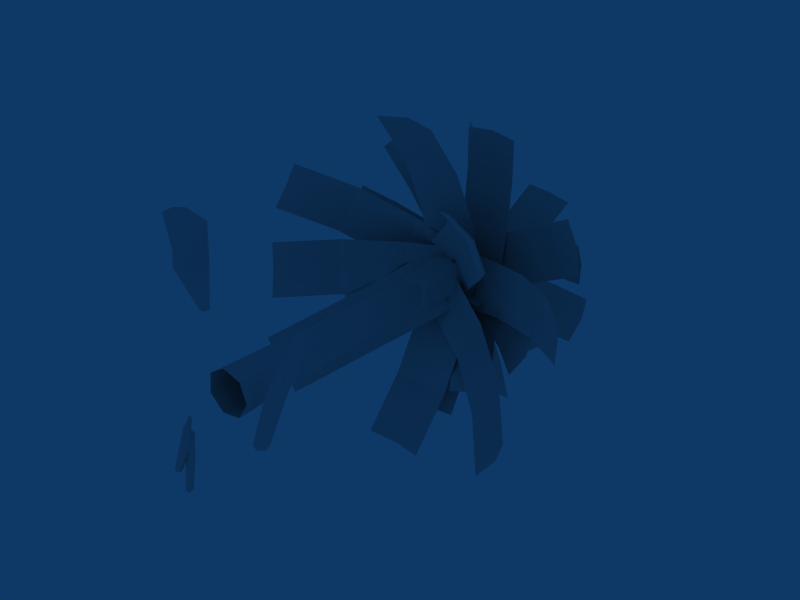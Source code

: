 # Source: ferntree1.blend  (saved by Blender 2.45.0; exported with 4.5.12 LTS)
import bpy
from mathutils import Matrix  # noqa: F401  (used for matrix-valued properties, if any)

bpy.ops.wm.read_factory_settings(use_empty=True)
scene = bpy.context.scene
scene.name = 'Scene'

# ---- collections
col_collection_1 = bpy.data.collections.new('Collection 1'); scene.collection.children.link(col_collection_1)

# ---- materials (node trees are filled in below, after node groups)
mat_material = bpy.data.materials.new('Material')
mat_material.alpha_threshold = 0.0
mat_material.roughness = 0.5

# ---- material node trees

# ---- world
world_world = bpy.data.worlds.new('World'); scene.world = world_world
world_world.color = (0.05656, 0.2208, 0.4)
world_world.use_sun_shadow = False
world_world.sun_shadow_jitter_overblur = 0.0
world_world.cycles.sampling_method = 'MANUAL'
world_world.cycles.sample_map_resolution = 256

# ---- cameras
cam_camera = bpy.data.cameras.new('Camera')
cam_camera.passepartout_alpha = 0.2
cam_camera.clip_end = 100.0
cam_camera.lens = 35.0
cam_camera.ortho_scale = 7.314
cam_camera.show_passepartout = False
cam_camera.show_safe_areas = True
cam_camera.dof.focus_distance = 0.0
cam_camera.dof.aperture_fstop = 128.0

# ---- lights
light_spot = bpy.data.lights.new('Spot', 'POINT')
light_spot.transmission_factor = 0.0
light_spot.cutoff_distance = 30.0
light_spot.energy = 100.0
light_spot.shadow_buffer_clip_start = 1.001
light_spot.shadow_soft_size = 1.0
light_spot.shadow_maximum_resolution = 0.006
light_spot.use_absolute_resolution = True
light_spot.cycles.use_multiple_importance_sampling = False

# ---- meshes
me_cube = bpy.data.meshes.new('Cube')
me_cube.from_pydata([(0.3264, 0.01181, -0.7269), (0.2278, -0.01832, -0.6894), (0.2227, 0.09447, -0.6875), (0.3212, 0.1246, -0.725), (0.8607, -0.01034, 0.3923), (0.7603, -0.005304, 0.5087), (0.7502, 0.1303, 0.6747), (0.8487, 0.1604, 0.6372), (0.204, 0.03514, -0.7155), (0.2659, -0.01423, -0.7391), (0.3217, 0.07114, -0.7603), (0.2598, 0.1205, -0.7368), (0.8217, -0.001215, 0.5205), (0.7598, 0.04816, 0.5441), (0.8106, 0.1563, 0.6868), (0.8796, 0.05092, 0.4138), (0.4787, -0.03223, -0.002958), (0.5964, 0.003767, -0.04775), (0.4726, 0.1025, -0.0006277), (0.5903, 0.1385, -0.04542), (0.2419, 0.05314, -0.7929), (0.8396, 0.06616, 0.5767), (0.5384, -0.03391, -0.0257), (0.4584, 0.02989, 0.004747), (0.5305, 0.1402, -0.02269), (0.6105, 0.0764, -0.05313), (-0.5081, 0.2467, 0.9825), (-0.7272, 0.1155, 0.8618), (-0.8446, 0.06191, 0.8763), (-0.6393, 0.0766, 0.9472), (-0.6435, 0.1075, 1.488), (-0.374, 0.02002, 0.5667), (-0.5748, 0.2859, 0.9567), (-0.8604, 0.1182, 0.9059), (-0.5174, 0.1657, 0.9843), (-0.7779, 0.02266, 0.9021), (-0.3978, 0.1698, 1.458), (-0.8387, 0.1384, 1.492), (-0.7588, 0.03331, 1.404), (-0.6, 0.04469, 1.459), (-0.3892, 0.04132, 0.5662), (-0.3386, 0.05542, 0.579), (-0.3685, 0.01199, 0.5911), (-0.4191, -0.002108, 0.5782), (-0.7168, 0.187, 1.505), (-0.9348, 0.06727, 1.437), (-0.7053, -0.006853, 1.399), (-0.3932, 0.1026, 1.442), (-0.3565, 0.06671, 0.5752), (-0.4239, 0.01856, 0.5745), (-0.4066, -0.005996, 0.5953), (-0.3392, 0.04216, 0.596), (-0.9499, 0.09608, -1.316), (-0.9922, 0.1298, -1.3), (-1.03, 0.07151, -1.285), (-0.988, 0.03781, -1.301), (-0.9025, 0.09399, -0.9633), (-1.145, 0.08379, -1.707), (-0.9606, 0.1289, -1.312), (-1.023, 0.1099, -1.288), (-0.9574, 0.05771, -1.313), (-1.02, 0.03869, -1.289), (-0.8617, 0.06866, -1.038), (-0.918, 0.1515, -0.915), (-0.9389, 0.09431, -0.9922), (-0.9137, 0.05871, -0.9928), (-1.135, 0.1194, -1.677), (-1.102, 0.0933, -1.69), (-1.132, 0.0482, -1.678), (-1.165, 0.07429, -1.666), (-0.8918, 0.1443, -0.9338), (-0.9495, 0.1464, -0.9302), (-0.9422, 0.06483, -1.009), (-0.8775, 0.03913, -1.051), (-1.103, 0.1215, -1.671), (-1.155, 0.1056, -1.651), (-1.152, 0.04604, -1.652), (-1.1, 0.06196, -1.672), (-1.013, 0.1261, -1.878), (-0.9557, 0.1192, -1.876), (-0.9765, 0.06399, -1.867), (-1.034, 0.07095, -1.869), (-1.009, 0.2554, -1.231), (-0.95, 0.206, -1.204), (-0.952, 0.1308, -1.119), (-1.002, 0.1568, -1.108), (-0.96, 0.08791, -1.888), (-0.9819, 0.125, -1.895), (-1.029, 0.09621, -1.891), (-1.007, 0.05911, -1.884), (-0.9675, 0.2239, -1.183), (-0.9594, 0.181, -1.183), (-0.9767, 0.1398, -1.096), (-1.03, 0.2356, -1.211), (-0.9577, 0.1903, -1.496), (-1.026, 0.1986, -1.499), (-0.9826, 0.1244, -1.485), (-1.051, 0.1327, -1.488), (-0.9936, 0.0867, -1.92), (-0.9822, 0.1973, -1.146), (-0.9884, 0.2041, -1.499), (-0.9601, 0.1562, -1.49), (-1.021, 0.119, -1.485), (-1.049, 0.1669, -1.494)], [], [(40, 48, 31), (48, 41, 31), (49, 40, 31), (49, 31, 43), (51, 42, 31), (51, 31, 41), (43, 31, 50), (31, 42, 50), (36, 44, 30), (44, 37, 30), (47, 36, 39), (36, 30, 39), (30, 37, 38), (37, 45, 38), (39, 30, 46), (30, 38, 46), (34, 47, 39), (34, 39, 29), (51, 34, 29), (51, 29, 42), (29, 39, 46), (29, 46, 35), (42, 29, 35), (42, 35, 50), (35, 46, 38), (35, 38, 28), (50, 35, 43), (35, 28, 43), (28, 38, 33), (38, 45, 33), (43, 28, 49), (28, 33, 49), (33, 45, 37), (33, 37, 27), (49, 33, 27), (49, 27, 40), (27, 37, 32), (37, 44, 32), (40, 27, 48), (27, 32, 48), (32, 44, 36), (32, 36, 26), (48, 32, 26), (48, 26, 41), (26, 36, 34), (36, 47, 34), (34, 51, 41), (34, 41, 26), (17, 0, 25), (0, 10, 25), (25, 15, 4), (25, 4, 17), (3, 19, 25), (3, 25, 10), (19, 7, 15), (19, 15, 25), (11, 24, 3), (24, 19, 3), (24, 14, 7), (24, 7, 19), (2, 18, 24), (2, 24, 11), (18, 6, 24), (6, 14, 24), (8, 23, 2), (23, 18, 2), (23, 13, 18), (13, 6, 18), (1, 16, 23), (1, 23, 8), (16, 5, 13), (16, 13, 23), (9, 22, 1), (22, 16, 1), (22, 12, 5), (22, 5, 16), (0, 17, 22), (0, 22, 9), (17, 4, 12), (17, 12, 22), (12, 21, 5), (21, 13, 5), (21, 14, 13), (14, 6, 13), (4, 15, 12), (15, 21, 12), (15, 7, 21), (7, 14, 21), (8, 20, 1), (20, 9, 1), (0, 9, 20), (0, 20, 10), (2, 11, 20), (2, 20, 8), (11, 3, 20), (3, 10, 20), (74, 67, 57), (66, 74, 57), (75, 57, 69), (75, 66, 57), (77, 57, 67), (77, 68, 57), (57, 68, 76), (69, 57, 76), (70, 63, 56), (62, 70, 56), (62, 56, 65), (73, 62, 65), (63, 71, 64), (56, 63, 64), (56, 64, 72), (65, 56, 72), (60, 65, 55), (60, 73, 65), (77, 55, 68), (77, 60, 55), (55, 72, 61), (55, 65, 72), (55, 61, 76), (68, 55, 76), (61, 64, 54), (61, 72, 64), (76, 54, 69), (76, 61, 54), (64, 71, 59), (54, 64, 59), (54, 59, 75), (69, 54, 75), (71, 63, 53), (59, 71, 53), (75, 53, 66), (75, 59, 53), (53, 70, 58), (53, 63, 70), (53, 58, 74), (66, 53, 74), (58, 62, 52), (58, 70, 62), (74, 52, 67), (74, 58, 52), (52, 73, 60), (52, 62, 73), (77, 67, 52), (60, 77, 52), (95, 78, 103), (78, 88, 103), (103, 93, 82), (103, 82, 95), (81, 97, 103), (81, 103, 88), (97, 85, 93), (97, 93, 103), (89, 102, 81), (102, 97, 81), (102, 92, 85), (102, 85, 97), (80, 96, 102), (80, 102, 89), (96, 84, 102), (84, 92, 102), (86, 101, 80), (101, 96, 80), (101, 91, 96), (91, 84, 96), (79, 94, 101), (79, 101, 86), (94, 83, 91), (94, 91, 101), (87, 100, 79), (100, 94, 79), (100, 90, 83), (100, 83, 94), (78, 95, 100), (78, 100, 87), (95, 82, 90), (95, 90, 100), (90, 99, 83), (99, 91, 83), (99, 92, 91), (92, 84, 91), (82, 93, 90), (93, 99, 90), (93, 85, 99), (85, 92, 99), (86, 98, 79), (98, 87, 79), (78, 87, 98), (78, 98, 88), (80, 89, 98), (80, 98, 86), (89, 81, 98), (81, 88, 98)])
_uv = me_cube.uv_layers.new(name='UVTex')
_uv.uv.foreach_set('vector', [0.8716, 0.3091, 0.8899, 0.3023, 0.8806, 0.3185, 0.8899, 0.3023, 0.9241, 0.3195, 0.8806, 0.3185, 0.8626, 0.3277, 0.8716, 0.3091, 0.8806, 0.3185, 0.8626, 0.3277, 0.8806, 0.3185, 0.879, 0.356, 0.9149, 0.3354, 0.8965, 0.3397, 0.8806, 0.3185, 0.9149, 0.3354, 0.8806, 0.3185, 0.924, 0.3199, 0.879, 0.356, 0.8806, 0.3185, 0.886, 0.357, 0.8806, 0.3185, 0.8965, 0.3397, 0.886, 0.357, 0.9291, 0.5245, 0.8777, 0.4627, 0.8714, 0.5167, 0.8777, 0.4627, 0.8705, 0.4497, 0.8714, 0.5167, 0.922, 0.5082, 0.9294, 0.5245, 0.8912, 0.503, 0.9294, 0.5245, 0.8714, 0.5167, 0.8912, 0.503, 0.8714, 0.5167, 0.8705, 0.4497, 0.8765, 0.4785, 0.8705, 0.4497, 0.8675, 0.4436, 0.8765, 0.4785, 0.8912, 0.503, 0.8714, 0.5167, 0.8834, 0.4794, 0.8714, 0.5167, 0.8765, 0.4785, 0.8834, 0.4794, 0.9289, 0.4313, 0.922, 0.5082, 0.8912, 0.503, 0.9289, 0.4313, 0.8912, 0.503, 0.9052, 0.4249, 0.9149, 0.3354, 0.9289, 0.4313, 0.9052, 0.4249, 0.9149, 0.3354, 0.9052, 0.4249, 0.8965, 0.3397, 0.9052, 0.4249, 0.8912, 0.503, 0.8834, 0.4794, 0.9052, 0.4249, 0.8834, 0.4794, 0.8854, 0.4201, 0.8965, 0.3397, 0.9052, 0.4249, 0.8854, 0.4201, 0.8965, 0.3397, 0.8854, 0.4201, 0.886, 0.357, 0.8854, 0.4201, 0.8834, 0.4794, 0.8765, 0.4785, 0.8854, 0.4201, 0.8765, 0.4785, 0.8768, 0.419, 0.886, 0.357, 0.8854, 0.4201, 0.879, 0.356, 0.8854, 0.4201, 0.8768, 0.419, 0.879, 0.356, 0.8768, 0.419, 0.8765, 0.4785, 0.8663, 0.3916, 0.8765, 0.4785, 0.8675, 0.4436, 0.8663, 0.3916, 0.879, 0.356, 0.8768, 0.419, 0.8626, 0.3277, 0.8768, 0.419, 0.8663, 0.3916, 0.8626, 0.3277, 0.8663, 0.3916, 0.8675, 0.4436, 0.8705, 0.4497, 0.8663, 0.3916, 0.8705, 0.4497, 0.8893, 0.3942, 0.8626, 0.3277, 0.8663, 0.3916, 0.8893, 0.3942, 0.8626, 0.3277, 0.8893, 0.3942, 0.8716, 0.3091, 0.8893, 0.3942, 0.8705, 0.4497, 0.9125, 0.397, 0.8705, 0.4497, 0.8777, 0.4627, 0.9125, 0.397, 0.8716, 0.3091, 0.8893, 0.3942, 0.8899, 0.3023, 0.8893, 0.3942, 0.9125, 0.397, 0.8899, 0.3023, 0.9125, 0.397, 0.8777, 0.4627, 0.9291, 0.5245, 0.9125, 0.397, 0.9291, 0.5245, 0.9443, 0.4323, 0.8899, 0.3023, 0.9125, 0.397, 0.9443, 0.4323, 0.8899, 0.3023, 0.9443, 0.4323, 0.9241, 0.3195, 0.9443, 0.433, 0.9294, 0.5245, 0.9289, 0.4313, 0.9294, 0.5245, 0.922, 0.5082, 0.9289, 0.4313, 0.9289, 0.4313, 0.9149, 0.3354, 0.924, 0.3199, 0.9289, 0.4313, 0.924, 0.3199, 0.9443, 0.433, 0.905, 0.4308, 0.8895, 0.3248, 0.922, 0.4326, 0.8895, 0.3248, 0.8995, 0.3077, 0.922, 0.4326, 0.922, 0.4326, 0.9056, 0.5337, 0.8974, 0.5157, 0.922, 0.4326, 0.8974, 0.5157, 0.905, 0.4308, 0.8619, 0.2883, 0.8869, 0.3929, 0.922, 0.4319, 0.8619, 0.2883, 0.922, 0.4319, 0.8998, 0.3072, 0.8869, 0.3929, 0.8484, 0.4655, 0.9052, 0.5337, 0.8869, 0.3929, 0.9052, 0.5337, 0.922, 0.4319, 0.8417, 0.2958, 0.8613, 0.3897, 0.8619, 0.2883, 0.8613, 0.3897, 0.8869, 0.3929, 0.8619, 0.2883, 0.8613, 0.3897, 0.8405, 0.4511, 0.8484, 0.4655, 0.8613, 0.3897, 0.8484, 0.4655, 0.8869, 0.3929, 0.8318, 0.3163, 0.8359, 0.3869, 0.8613, 0.3897, 0.8318, 0.3163, 0.8613, 0.3897, 0.8417, 0.2958, 0.8359, 0.3869, 0.8371, 0.4444, 0.8613, 0.3897, 0.8371, 0.4444, 0.8405, 0.4511, 0.8613, 0.3897, 0.8498, 0.3475, 0.8475, 0.4172, 0.8318, 0.3163, 0.8475, 0.4172, 0.8359, 0.3869, 0.8318, 0.3163, 0.8475, 0.4172, 0.8471, 0.4829, 0.8359, 0.3869, 0.8471, 0.4829, 0.8371, 0.4444, 0.8359, 0.3869, 0.8576, 0.3486, 0.8569, 0.4184, 0.8475, 0.4172, 0.8576, 0.3486, 0.8475, 0.4172, 0.8498, 0.3475, 0.8569, 0.4184, 0.8547, 0.4839, 0.8471, 0.4829, 0.8569, 0.4184, 0.8471, 0.4829, 0.8475, 0.4172, 0.8692, 0.3295, 0.8788, 0.4236, 0.8576, 0.3486, 0.8788, 0.4236, 0.8569, 0.4184, 0.8576, 0.3486, 0.8788, 0.4236, 0.8634, 0.51, 0.8547, 0.4839, 0.8788, 0.4236, 0.8547, 0.4839, 0.8569, 0.4184, 0.8895, 0.3248, 0.905, 0.4308, 0.8788, 0.4236, 0.8895, 0.3248, 0.8788, 0.4236, 0.8692, 0.3295, 0.905, 0.4308, 0.8974, 0.5157, 0.8634, 0.51, 0.905, 0.4308, 0.8634, 0.51, 0.8788, 0.4236, 0.8634, 0.51, 0.8415, 0.5251, 0.8547, 0.4839, 0.8415, 0.5251, 0.8471, 0.4829, 0.8547, 0.4839, 0.8415, 0.5251, 0.8405, 0.4511, 0.8471, 0.4829, 0.8405, 0.4511, 0.8371, 0.4444, 0.8471, 0.4829, 0.8974, 0.5157, 0.9056, 0.5337, 0.8634, 0.51, 0.9056, 0.5337, 0.8415, 0.5251, 0.8634, 0.51, 0.9052, 0.5337, 0.8484, 0.4655, 0.8415, 0.5251, 0.8484, 0.4655, 0.8405, 0.4511, 0.8415, 0.5251, 0.8498, 0.3475, 0.8517, 0.3062, 0.8576, 0.3486, 0.8517, 0.3062, 0.8692, 0.3295, 0.8576, 0.3486, 0.8895, 0.3248, 0.8692, 0.3295, 0.8517, 0.3062, 0.8895, 0.3248, 0.8517, 0.3062, 0.8995, 0.3077, 0.8318, 0.3163, 0.8417, 0.2958, 0.8517, 0.3062, 0.8318, 0.3163, 0.8517, 0.3062, 0.8498, 0.3475, 0.8417, 0.2958, 0.8619, 0.2883, 0.8517, 0.3062, 0.8619, 0.2883, 0.8998, 0.3072, 0.8517, 0.3062, 0.8619, 0.2883, 0.8998, 0.3072, 0.8517, 0.3062, 0.8417, 0.2958, 0.8619, 0.2883, 0.8517, 0.3062, 0.8318, 0.3163, 0.8517, 0.3062, 0.8498, 0.3475, 0.8318, 0.3163, 0.8417, 0.2958, 0.8517, 0.3062, 0.8895, 0.3248, 0.8517, 0.3062, 0.8995, 0.3077, 0.8895, 0.3248, 0.8692, 0.3295, 0.8517, 0.3062, 0.8517, 0.3062, 0.8692, 0.3295, 0.8576, 0.3486, 0.8498, 0.3475, 0.8517, 0.3062, 0.8576, 0.3486, 0.8484, 0.4655, 0.8405, 0.4511, 0.8415, 0.5251, 0.9052, 0.5337, 0.8484, 0.4655, 0.8415, 0.5251, 0.9056, 0.5337, 0.8415, 0.5251, 0.8634, 0.51, 0.8974, 0.5157, 0.9056, 0.5337, 0.8634, 0.51, 0.8405, 0.4511, 0.8371, 0.4444, 0.8471, 0.4829, 0.8415, 0.5251, 0.8405, 0.4511, 0.8471, 0.4829, 0.8415, 0.5251, 0.8471, 0.4829, 0.8547, 0.4839, 0.8634, 0.51, 0.8415, 0.5251, 0.8547, 0.4839, 0.905, 0.4308, 0.8634, 0.51, 0.8788, 0.4236, 0.905, 0.4308, 0.8974, 0.5157, 0.8634, 0.51, 0.8895, 0.3248, 0.8788, 0.4236, 0.8692, 0.3295, 0.8895, 0.3248, 0.905, 0.4308, 0.8788, 0.4236, 0.8788, 0.4236, 0.8547, 0.4839, 0.8569, 0.4184, 0.8788, 0.4236, 0.8634, 0.51, 0.8547, 0.4839, 0.8788, 0.4236, 0.8569, 0.4184, 0.8576, 0.3486, 0.8692, 0.3295, 0.8788, 0.4236, 0.8576, 0.3486, 0.8569, 0.4184, 0.8471, 0.4829, 0.8475, 0.4172, 0.8569, 0.4184, 0.8547, 0.4839, 0.8471, 0.4829, 0.8576, 0.3486, 0.8475, 0.4172, 0.8498, 0.3475, 0.8576, 0.3486, 0.8569, 0.4184, 0.8475, 0.4172, 0.8471, 0.4829, 0.8371, 0.4444, 0.8359, 0.3869, 0.8475, 0.4172, 0.8471, 0.4829, 0.8359, 0.3869, 0.8475, 0.4172, 0.8359, 0.3869, 0.8318, 0.3163, 0.8498, 0.3475, 0.8475, 0.4172, 0.8318, 0.3163, 0.8371, 0.4444, 0.8405, 0.4511, 0.8613, 0.3897, 0.8359, 0.3869, 0.8371, 0.4444, 0.8613, 0.3897, 0.8318, 0.3163, 0.8613, 0.3897, 0.8417, 0.2958, 0.8318, 0.3163, 0.8359, 0.3869, 0.8613, 0.3897, 0.8613, 0.3897, 0.8484, 0.4655, 0.8869, 0.3929, 0.8613, 0.3897, 0.8405, 0.4511, 0.8484, 0.4655, 0.8613, 0.3897, 0.8869, 0.3929, 0.8619, 0.2883, 0.8417, 0.2958, 0.8613, 0.3897, 0.8619, 0.2883, 0.8869, 0.3929, 0.9052, 0.5337, 0.922, 0.4319, 0.8869, 0.3929, 0.8484, 0.4655, 0.9052, 0.5337, 0.8619, 0.2883, 0.922, 0.4319, 0.8998, 0.3072, 0.8619, 0.2883, 0.8869, 0.3929, 0.922, 0.4319, 0.922, 0.4326, 0.8974, 0.5157, 0.905, 0.4308, 0.922, 0.4326, 0.9056, 0.5337, 0.8974, 0.5157, 0.8895, 0.3248, 0.8995, 0.3077, 0.922, 0.4326, 0.905, 0.4308, 0.8895, 0.3248, 0.922, 0.4326, 0.905, 0.4308, 0.8895, 0.3248, 0.922, 0.4326, 0.8895, 0.3248, 0.8995, 0.3077, 0.922, 0.4326, 0.922, 0.4326, 0.9056, 0.5337, 0.8974, 0.5157, 0.922, 0.4326, 0.8974, 0.5157, 0.905, 0.4308, 0.8619, 0.2883, 0.8869, 0.3929, 0.922, 0.4319, 0.8619, 0.2883, 0.922, 0.4319, 0.8998, 0.3072, 0.8869, 0.3929, 0.8484, 0.4655, 0.9052, 0.5337, 0.8869, 0.3929, 0.9052, 0.5337, 0.922, 0.4319, 0.8417, 0.2958, 0.8613, 0.3897, 0.8619, 0.2883, 0.8613, 0.3897, 0.8869, 0.3929, 0.8619, 0.2883, 0.8613, 0.3897, 0.8405, 0.4511, 0.8484, 0.4655, 0.8613, 0.3897, 0.8484, 0.4655, 0.8869, 0.3929, 0.8318, 0.3163, 0.8359, 0.3869, 0.8613, 0.3897, 0.8318, 0.3163, 0.8613, 0.3897, 0.8417, 0.2958, 0.8359, 0.3869, 0.8371, 0.4444, 0.8613, 0.3897, 0.8371, 0.4444, 0.8405, 0.4511, 0.8613, 0.3897, 0.8498, 0.3475, 0.8475, 0.4172, 0.8318, 0.3163, 0.8475, 0.4172, 0.8359, 0.3869, 0.8318, 0.3163, 0.8475, 0.4172, 0.8471, 0.4829, 0.8359, 0.3869, 0.8471, 0.4829, 0.8371, 0.4444, 0.8359, 0.3869, 0.8576, 0.3486, 0.8569, 0.4184, 0.8475, 0.4172, 0.8576, 0.3486, 0.8475, 0.4172, 0.8498, 0.3475, 0.8569, 0.4184, 0.8547, 0.4839, 0.8471, 0.4829, 0.8569, 0.4184, 0.8471, 0.4829, 0.8475, 0.4172, 0.8692, 0.3295, 0.8788, 0.4236, 0.8576, 0.3486, 0.8788, 0.4236, 0.8569, 0.4184, 0.8576, 0.3486, 0.8788, 0.4236, 0.8634, 0.51, 0.8547, 0.4839, 0.8788, 0.4236, 0.8547, 0.4839, 0.8569, 0.4184, 0.8895, 0.3248, 0.905, 0.4308, 0.8788, 0.4236, 0.8895, 0.3248, 0.8788, 0.4236, 0.8692, 0.3295, 0.905, 0.4308, 0.8974, 0.5157, 0.8634, 0.51, 0.905, 0.4308, 0.8634, 0.51, 0.8788, 0.4236, 0.8634, 0.51, 0.8415, 0.5251, 0.8547, 0.4839, 0.8415, 0.5251, 0.8471, 0.4829, 0.8547, 0.4839, 0.8415, 0.5251, 0.8405, 0.4511, 0.8471, 0.4829, 0.8405, 0.4511, 0.8371, 0.4444, 0.8471, 0.4829, 0.8974, 0.5157, 0.9056, 0.5337, 0.8634, 0.51, 0.9056, 0.5337, 0.8415, 0.5251, 0.8634, 0.51, 0.9052, 0.5337, 0.8484, 0.4655, 0.8415, 0.5251, 0.8484, 0.4655, 0.8405, 0.4511, 0.8415, 0.5251, 0.8498, 0.3475, 0.8517, 0.3062, 0.8576, 0.3486, 0.8517, 0.3062, 0.8692, 0.3295, 0.8576, 0.3486, 0.8895, 0.3248, 0.8692, 0.3295, 0.8517, 0.3062, 0.8895, 0.3248, 0.8517, 0.3062, 0.8995, 0.3077, 0.8318, 0.3163, 0.8417, 0.2958, 0.8517, 0.3062, 0.8318, 0.3163, 0.8517, 0.3062, 0.8498, 0.3475, 0.8417, 0.2958, 0.8619, 0.2883, 0.8517, 0.3062, 0.8619, 0.2883, 0.8998, 0.3072, 0.8517, 0.3062])
me_cube.materials.append(mat_material)
me_cube.use_remesh_preserve_volume = False
me_cube.use_remesh_preserve_attributes = False
me_cube.use_mirror_vertex_groups = False
me_cube.update()
me_cylinder = bpy.data.meshes.new('Cylinder')
me_cylinder.from_pydata([(0.2888, 3.179, -0.03565), (0.3318, 3.179, -0.1586), (0.2625, 3.179, -0.269), (0.133, 3.179, -0.2835), (0.04089, 3.179, -0.1914), (0.05548, 3.179, -0.06194), (0.1658, 3.179, 0.007381), (0.3716, -0.1021, 0.04721), (0.4483, -0.1021, -0.1718), (0.3248, -0.1021, -0.3682), (0.09432, -0.1021, -0.3942), (-0.06972, -0.1021, -0.2301), (-0.04374, -0.1021, 0.0004057), (0.1527, -0.1021, 0.1238), (0.3431, 3.837, -0.292), (0.3431, 2.795, -0.292), (0.04278, 2.795, -0.292), (0.04278, 3.837, -0.292), (0.3431, 3.837, 0.008325), (0.3431, 2.795, 0.008325), (0.04278, 2.795, 0.008325), (0.04278, 3.837, 0.008325), (0.1929, 2.694, -0.3212), (0.3723, 3.316, -0.3212), (0.1929, 3.938, -0.3212), (0.01355, 3.316, -0.3212), (0.3723, 3.316, 0.03755), (0.1929, 2.694, 0.03755), (0.01355, 3.316, 0.03755), (0.1929, 3.938, 0.03755), (0.3723, 2.694, -0.1418), (0.3723, 3.938, -0.1418), (0.01355, 2.694, -0.1418), (0.01355, 3.938, -0.1418), (0.1929, 3.316, -0.3736), (0.1929, 3.316, 0.08993), (0.4247, 3.316, -0.1418), (0.1929, 2.512, -0.1418), (-0.03883, 3.316, -0.1418), (0.1929, 4.12, -0.1418), (-0.1182, 2.944, 1.307), (-0.1295, 3.402, -0.03851), (0.5917, 3.42, -0.03851), (0.6031, 2.951, 1.297), (0.2311, 3.493, -0.03851), (-0.1295, 3.264, 0.6049), (0.2443, 3.021, 1.337), (0.5917, 3.282, 0.6049), (0.2311, 3.355, 0.6049), (-0.1089, 2.465, 1.938), (0.2536, 2.543, 1.968), (0.6124, 2.472, 1.928), (-1.384, 2.472, 1.105), (-1.585, 2.543, 0.8053), (-1.726, 2.465, 0.47), (-0.3857, 3.355, 0.1573), (-0.2195, 3.282, 0.4773), (-1.029, 3.021, 0.5064), (-0.5518, 3.264, -0.1627), (0.1853, 3.493, -0.1392), (-0.8288, 2.951, 0.8066), (0.3515, 3.42, 0.1808), (0.01914, 3.402, -0.4592), (-1.17, 2.944, 0.171), (-0.9093, 2.648, -0.4929), (0.276, 3.432, -0.5478), (0.2887, 3.463, 0.1728), (-0.8841, 2.672, 0.2277), (0.2616, 3.527, -0.1885), (-0.3113, 3.136, -0.528), (-0.949, 2.723, -0.1307), (-0.2986, 3.167, 0.1926), (-0.3257, 3.231, -0.1687), (-1.398, 2.026, -0.4599), (-1.438, 2.101, -0.09775), (-1.373, 2.05, 0.2607), (-1.293, 1.807, -0.8707), (-1.107, 1.848, -1.185), (-0.832, 1.776, -1.425), (-0.3157, 3.087, -0.5897), (-0.5306, 3.03, -0.2968), (-0.7675, 2.518, -0.9344), (-0.05952, 2.992, -0.8418), (0.1129, 3.443, -0.2393), (-0.9534, 2.476, -0.6197), (-0.1021, 3.386, 0.05354), (0.369, 3.348, -0.4915), (-0.4921, 2.445, -1.173), (0.4881, 2.944, -1.506), (0.566, 3.402, -0.1623), (-0.1543, 3.42, -0.1266), (-0.2318, 2.951, -1.46), (0.2059, 3.493, -0.1444), (0.5342, 3.264, -0.8048), (0.1247, 3.021, -1.518), (-0.1861, 3.282, -0.7692), (0.1741, 3.355, -0.787), (0.4477, 2.465, -2.135), (0.08421, 2.543, -2.147), (-0.2722, 2.472, -2.09), (1.561, 2.129, -1.727), (1.787, 2.169, -1.44), (1.936, 2.071, -1.113), (0.7534, 3.137, -0.7234), (0.5597, 3.089, -1.033), (1.323, 2.719, -1.11), (0.9245, 3.022, -0.4137), (0.2261, 3.351, -0.3934), (1.096, 2.678, -1.397), (0.03236, 3.303, -0.7025), (0.3971, 3.236, -0.08374), (1.471, 2.621, -0.7832), (1.506, 2.944, 0.3933), (0.1803, 3.402, 0.1588), (0.3118, 3.42, -0.5502), (1.627, 2.951, -0.3177), (0.246, 3.493, -0.1957), (0.8128, 3.264, 0.2762), (1.601, 3.021, 0.04231), (0.9444, 3.282, -0.4329), (0.8786, 3.355, -0.07833), (2.127, 2.465, 0.4992), (2.223, 2.543, 0.1483), (2.249, 2.472, -0.2117), (1.68, 1.876, 0.8552), (1.476, 1.941, 1.155), (1.191, 1.88, 1.386), (0.6714, 3.081, 0.4), (0.9039, 3.004, 0.1254), (1.125, 2.567, 0.8217), (0.4059, 3.0, 0.6473), (0.2493, 3.382, -0.004828), (1.329, 2.503, 0.5223), (0.4818, 3.306, -0.2794), (-0.01626, 3.301, 0.2424), (0.8402, 2.507, 1.053), (-0.9452, 3.432, -0.1253), (0.03521, 3.59, -0.4862), (0.2284, 3.709, 0.09696), (-0.7419, 3.547, 0.4551), (0.1155, 3.677, -0.1934), (-0.4511, 3.541, -0.3168), (-0.8855, 3.515, 0.1767), (-0.2579, 3.66, 0.2663), (-0.3708, 3.629, -0.02405), (-1.351, 3.269, 0.04316), (-1.292, 3.352, 0.3452), (-1.148, 3.384, 0.6236), (-0.561, 3.741, 1.441), (-0.8239, 3.738, 1.27), (-1.053, 3.675, 1.061), (-0.08782, 3.782, 0.3063), (0.1546, 3.791, 0.5052), (-0.4812, 3.792, 0.8172), (-0.3323, 3.72, 0.1189), (0.2638, 3.724, -0.1255), (-0.2184, 3.795, 0.989), (0.5063, 3.733, 0.07335), (0.01934, 3.662, -0.313), (-0.7107, 3.729, 0.6083), (0.197, 3.687, 1.086), (0.1131, 3.66, -0.04111), (0.736, 3.655, -0.06402), (0.8201, 3.677, 1.054), (0.4211, 3.686, -0.04966), (0.1451, 3.701, 0.5007), (0.5084, 3.712, 1.102), (0.7681, 3.696, 0.4778), (0.4531, 3.727, 0.4922), (0.2508, 3.608, 1.605), (0.5623, 3.633, 1.621), (0.874, 3.597, 1.573), (1.909, 3.412, 0.3344), (1.807, 3.5, 0.6179), (1.648, 3.537, 0.8887), (0.7428, 3.701, 0.07222), (0.8765, 3.614, -0.1977), (1.316, 3.627, 0.3573), (0.607, 3.735, 0.3536), (0.2412, 3.714, -0.1763), (1.418, 3.538, 0.07385), (0.375, 3.627, -0.4463), (0.1055, 3.748, 0.105), (1.157, 3.664, 0.6281), (1.301, 3.311, -0.2017), (0.437, 3.715, 0.09687), (0.2157, 3.614, -0.4787), (1.068, 3.208, -0.773), (0.3513, 3.687, -0.2032), (0.8763, 3.545, -0.05372), (1.233, 3.273, -0.5092), (0.6549, 3.444, -0.6293), (0.7906, 3.517, -0.3538), (1.624, 3.048, -0.3051), (1.556, 3.01, -0.6126), (1.392, 2.945, -0.8764), (0.5644, 2.944, -1.415), (0.8651, 2.971, -1.32), (1.124, 2.975, -1.137), (0.4753, 3.537, -0.5433), (0.1878, 3.5, -0.6664), (0.6968, 3.261, -0.9868), (0.7423, 3.53, -0.3791), (0.2523, 3.737, -0.1193), (0.396, 3.234, -1.081), (-0.03522, 3.7, -0.2424), (0.5193, 3.73, 0.04486), (0.9557, 3.265, -0.8041), (0.5602, 3.277, -1.29), (0.5571, 3.67, -0.1802), (-0.06771, 3.697, -0.1959), (-0.06494, 3.301, -1.296), (0.2457, 3.71, -0.1938), (0.5643, 3.508, -0.7162), (0.2475, 3.307, -1.328), (-0.06053, 3.535, -0.7319), (0.2529, 3.548, -0.7298), (0.555, 3.006, -1.792), (0.2423, 3.036, -1.829), (-0.07013, 3.031, -1.798), (-1.52, 3.33, -0.65), (-1.401, 3.288, -0.9379), (-1.23, 3.202, -1.19), (-0.3424, 3.629, -0.4542), (-0.4917, 3.668, -0.1811), (-0.9105, 3.48, -0.7203), (-0.1951, 3.537, -0.7159), (0.15, 3.712, -0.2009), (-1.029, 3.522, -0.4325), (0.0007135, 3.751, 0.07225), (0.2973, 3.62, -0.4626), (-0.7395, 3.393, -0.9722), (-0.6819, 3.825, -0.9722), (0.2225, 3.27, -0.4626), (0.09988, 3.57, 0.07225), (-0.8012, 4.118, -0.4325), (0.1804, 3.438, -0.2009), (-0.1898, 3.551, -0.7159), (-0.7449, 4.006, -0.7203), (-0.3124, 3.852, -0.1811), (-0.2319, 3.72, -0.4542), (-1.168, 4.027, -1.19), (-1.231, 4.208, -0.9379), (-1.288, 4.32, -0.65), (0.08755, 3.986, -1.999), (0.3998, 4.018, -1.988), (0.7111, 3.977, -1.948), (0.301, 3.685, -0.8256), (-0.009485, 3.669, -0.8674), (0.352, 3.894, -1.434), (0.6132, 3.653, -0.8102), (0.2478, 3.456, -0.3173), (0.03983, 3.862, -1.445), (-0.06272, 3.441, -0.3591), (0.56, 3.424, -0.3019), (0.6633, 3.853, -1.393), (0.8808, 4.141, -0.7593), (0.5317, 3.525, 0.03179), (0.04987, 3.359, -0.3303), (0.3984, 3.965, -1.116), (0.279, 3.472, -0.1459), (0.6906, 3.85, -0.3404), (0.6353, 4.1, -0.9554), (0.2088, 3.684, -0.7024), (0.4379, 3.797, -0.5181), (1.08, 4.334, -1.143), (0.834, 4.293, -1.339), (0.5971, 4.158, -1.5), (1.462, 4.082, -0.916), (1.561, 4.157, -0.6239), (1.628, 4.13, -0.315), (0.7435, 3.762, -0.3305), (0.6673, 3.708, -0.632), (1.177, 4.019, -0.489), (0.8276, 3.745, -0.02909), (0.3672, 3.468, -0.201), (1.079, 3.944, -0.7811), (0.2911, 3.414, -0.5025), (0.4513, 3.452, 0.1004), (1.244, 3.991, -0.18), (0.6714, 4.626, 0.07287), (0.225, 3.884, 0.05496), (0.1262, 3.935, -0.4954), (0.6641, 4.732, -0.4786), (0.1521, 3.915, -0.2158), (0.3764, 4.363, 0.07207), (0.6882, 4.707, -0.1989), (0.2776, 4.414, -0.4783), (0.3034, 4.394, -0.1987), (1.183, 4.613, 0.06386), (1.2, 4.695, -0.2079), (1.176, 4.719, -0.4876), (1.042, 4.544, 0.6043), (0.7402, 4.639, 0.6242), (0.429, 4.647, 0.656), (0.4844, 3.803, -0.1045), (0.7943, 3.738, -0.1088), (0.6195, 4.277, 0.2604), (0.1799, 3.83, -0.05804), (0.3807, 3.349, -0.386), (0.9216, 4.181, 0.2405), (0.6905, 3.283, -0.3903), (0.07616, 3.376, -0.3396), (0.3083, 4.284, 0.2923), (-0.2651, 4.358, 0.6083), (0.02088, 3.683, -0.313), (0.3133, 3.287, 0.07335), (0.02531, 3.955, 0.989), (0.1911, 3.497, -0.1255), (-0.09418, 4.02, 0.1189), (-0.1014, 4.185, 0.8172), (0.1982, 3.624, 0.5052), (0.07607, 3.834, 0.3063), (-0.4749, 4.634, 1.061), (-0.3112, 4.462, 1.27), (-0.1845, 4.231, 1.441), (-0.441, 4.384, 0.1188), (-0.4948, 4.404, -0.08043), (-0.5496, 4.358, -0.2777), (-0.02451, 3.924, -0.1729), (0.0185, 3.923, 0.02867), (-0.2636, 4.205, -0.1269), (-0.08882, 3.89, -0.3676), (0.1671, 3.644, -0.2005), (-0.2099, 4.184, 0.07228), (0.2101, 3.643, 0.001119), (0.1028, 3.61, -0.3952), (-0.3185, 4.159, -0.3242), (1.179, 4.712, -0.4876), (1.203, 4.688, -0.2079), (1.186, 4.607, 0.06386), (0.3111, 4.394, -0.1987), (0.2853, 4.414, -0.4783), (0.6918, 4.7, -0.1989), (0.3841, 4.363, 0.07207), (0.1598, 3.915, -0.2158), (0.6677, 4.725, -0.4786), (0.134, 3.935, -0.4954), (0.2328, 3.884, 0.05496), (0.675, 4.619, 0.07287), (0.002115, 4.509, -0.4462), (0.1732, 3.67, -0.4923), (-0.007959, 3.584, 0.03219), (-0.2413, 4.508, 0.05987), (0.1057, 3.623, -0.2224), (0.1777, 4.165, -0.4104), (-0.1274, 4.543, -0.1956), (-0.003449, 4.08, 0.1141), (0.1102, 4.119, -0.1405), (-0.4288, 4.691, -0.6535), (-0.5584, 4.724, -0.403), (-0.6723, 4.69, -0.1474), (-0.6676, 4.695, -0.1437), (-0.5537, 4.729, -0.3992), (-0.4241, 4.695, -0.6497), (0.1166, 4.116, -0.1373), (0.00297, 4.077, 0.1173), (-0.1228, 4.547, -0.1919), (0.1842, 4.162, -0.4072), (0.1121, 3.62, -0.2192), (-0.2367, 4.513, 0.06363), (-0.00154, 3.581, 0.03539), (0.1796, 3.667, -0.4891), (0.006806, 4.514, -0.4424), (-0.3024, 4.514, 0.000218), (-0.3679, 3.667, -0.1664), (0.1734, 3.581, -0.04445), (0.2275, 4.513, 0.1861), (-0.09221, 3.62, -0.1292), (-0.287, 4.162, -0.1799), (-0.03903, 4.547, 0.1012), (0.2543, 4.077, -0.05801), (-0.01131, 4.116, -0.1428), (-0.4607, 4.695, 0.4515), (-0.1973, 4.729, 0.5525), (0.06926, 4.695, 0.6373), (0.06605, 4.69, 0.6424), (-0.2005, 4.724, 0.5575), (-0.4639, 4.691, 0.4566), (-0.01378, 4.119, -0.136), (0.2518, 4.08, -0.05128), (-0.04224, 4.543, 0.1063), (-0.2895, 4.165, -0.1732), (-0.09467, 3.623, -0.1225), (0.2243, 4.508, 0.1912), (0.171, 3.584, -0.03772), (-0.3704, 3.67, -0.1596), (-0.3056, 4.509, 0.005296), (0.2914, 4.509, -0.299), (0.4208, 3.67, -0.178), (-0.1204, 3.584, -0.0554), (-0.267, 4.508, -0.2391), (0.1558, 3.623, -0.09303), (0.3536, 4.165, -0.1309), (0.01018, 4.543, -0.277), (-0.1876, 4.08, -0.00839), (0.08862, 4.119, -0.04602), (0.2403, 4.691, -0.7745), (-0.04084, 4.724, -0.7525), (-0.318, 4.69, -0.7146), (-0.3187, 4.695, -0.7086), (-0.04156, 4.729, -0.7466), (0.2396, 4.695, -0.7686), (0.08928, 4.116, -0.03888), (-0.187, 4.077, -0.00125), (0.009461, 4.547, -0.2711), (0.3542, 4.162, -0.1238), (0.1565, 3.62, -0.08589), (-0.2677, 4.513, -0.2332), (-0.1198, 3.581, -0.04826), (0.4214, 3.667, -0.1708), (0.2907, 4.514, -0.2931), (0.2731, 4.513, 0.1732), (0.3567, 3.653, 0.1276), (0.1119, 3.637, -0.3774), (0.0664, 4.597, -0.3423), (0.2142, 3.635, -0.1151), (0.1984, 4.126, 0.1895), (0.1702, 4.59, -0.0803), (-0.04638, 4.11, -0.3155), (0.05591, 4.108, -0.05315), (0.6729, 4.812, 0.06126), (0.5699, 4.889, -0.1922), (0.4662, 4.896, -0.4542), (0.4729, 4.892, -0.456), (0.5767, 4.886, -0.194), (0.6797, 4.809, 0.05947), (0.06189, 4.112, -0.05469), (-0.0404, 4.114, -0.317), (0.1769, 4.586, -0.08209), (0.2044, 4.131, 0.188), (0.2201, 3.639, -0.1166), (0.07317, 4.593, -0.3441), (0.1179, 3.641, -0.3789), (0.3626, 3.658, 0.1261), (0.2799, 4.51, 0.1714)], [], [(24, 39, 14), (39, 31, 14), (39, 29, 18), (39, 18, 31), (17, 33, 39), (17, 39, 24), (33, 21, 39), (21, 29, 39), (25, 38, 17), (38, 33, 17), (38, 28, 21), (38, 21, 33), (16, 32, 38), (16, 38, 25), (32, 20, 38), (20, 28, 38), (22, 37, 16), (37, 32, 16), (37, 27, 20), (37, 20, 32), (15, 30, 37), (15, 37, 22), (30, 19, 37), (19, 27, 37), (23, 36, 15), (36, 30, 15), (36, 26, 19), (36, 19, 30), (14, 31, 36), (14, 36, 23), (31, 18, 36), (18, 26, 36), (26, 35, 19), (35, 27, 19), (35, 28, 20), (35, 20, 27), (18, 29, 35), (18, 35, 26), (29, 21, 35), (21, 28, 35), (22, 34, 15), (34, 23, 15), (34, 24, 14), (34, 14, 23), (16, 25, 34), (16, 34, 22), (25, 17, 34), (17, 24, 34), (7, 0, 6), (7, 6, 13), (5, 12, 13), (5, 13, 6), (4, 11, 12), (4, 12, 5), (3, 10, 4), (10, 11, 4), (2, 9, 10), (2, 10, 3), (1, 8, 9), (1, 9, 2), (0, 7, 8), (0, 8, 1), (43, 46, 50), (43, 50, 51), (46, 40, 49), (46, 49, 50), (47, 48, 46), (47, 46, 43), (48, 45, 40), (48, 40, 46), (42, 44, 48), (42, 48, 47), (44, 41, 45), (44, 45, 48), (59, 58, 55), (59, 62, 58), (61, 55, 56), (61, 59, 55), (55, 63, 57), (55, 58, 63), (56, 57, 60), (56, 55, 57), (57, 54, 53), (57, 63, 54), (60, 53, 52), (60, 57, 53), (67, 70, 74), (67, 74, 75), (70, 64, 73), (70, 73, 74), (71, 72, 70), (71, 70, 67), (72, 69, 64), (72, 64, 70), (66, 68, 72), (66, 72, 71), (68, 65, 69), (68, 69, 72), (83, 82, 79), (83, 86, 82), (85, 79, 80), (85, 83, 79), (79, 87, 81), (79, 82, 87), (80, 81, 84), (80, 79, 81), (81, 78, 77), (81, 87, 78), (84, 77, 76), (84, 81, 77), (91, 94, 98), (91, 98, 99), (94, 88, 97), (94, 97, 98), (95, 96, 94), (95, 94, 91), (96, 93, 88), (96, 88, 94), (90, 92, 96), (90, 96, 95), (92, 89, 93), (92, 93, 96), (107, 106, 103), (107, 110, 106), (109, 103, 104), (109, 107, 103), (103, 111, 105), (103, 106, 111), (104, 105, 108), (104, 103, 105), (105, 102, 101), (105, 111, 102), (108, 101, 100), (108, 105, 101), (115, 118, 122), (115, 122, 123), (118, 112, 121), (118, 121, 122), (119, 120, 118), (119, 118, 115), (120, 117, 112), (120, 112, 118), (114, 116, 120), (114, 120, 119), (116, 113, 117), (116, 117, 120), (131, 130, 127), (131, 134, 130), (133, 127, 128), (133, 131, 127), (127, 135, 129), (127, 130, 135), (128, 129, 132), (128, 127, 129), (129, 126, 125), (129, 135, 126), (132, 125, 124), (132, 129, 125), (139, 142, 146), (139, 146, 147), (142, 136, 145), (142, 145, 146), (143, 144, 142), (143, 142, 139), (144, 141, 136), (144, 136, 142), (138, 140, 144), (138, 144, 143), (140, 137, 141), (140, 141, 144), (155, 154, 151), (155, 158, 154), (157, 151, 152), (157, 155, 151), (151, 159, 153), (151, 154, 159), (152, 153, 156), (152, 151, 153), (153, 150, 149), (153, 159, 150), (156, 149, 148), (156, 153, 149), (163, 166, 170), (163, 170, 171), (166, 160, 169), (166, 169, 170), (167, 168, 166), (167, 166, 163), (168, 165, 160), (168, 160, 166), (162, 164, 168), (162, 168, 167), (164, 161, 165), (164, 165, 168), (179, 178, 175), (179, 182, 178), (181, 175, 176), (181, 179, 175), (175, 183, 177), (175, 178, 183), (176, 177, 180), (176, 175, 177), (177, 174, 173), (177, 183, 174), (180, 173, 172), (180, 177, 173), (187, 190, 194), (187, 194, 195), (190, 184, 193), (190, 193, 194), (191, 192, 190), (191, 190, 187), (192, 189, 184), (192, 184, 190), (186, 188, 192), (186, 192, 191), (188, 185, 189), (188, 189, 192), (203, 202, 199), (203, 206, 202), (205, 199, 200), (205, 203, 199), (199, 207, 201), (199, 202, 207), (200, 201, 204), (200, 199, 201), (201, 198, 197), (201, 207, 198), (204, 197, 196), (204, 201, 197), (211, 214, 218), (211, 218, 219), (214, 208, 217), (214, 217, 218), (215, 216, 214), (215, 214, 211), (216, 213, 208), (216, 208, 214), (210, 212, 216), (210, 216, 215), (212, 209, 213), (212, 213, 216), (227, 226, 223), (227, 230, 226), (229, 223, 224), (229, 227, 223), (223, 231, 225), (223, 226, 231), (224, 225, 228), (224, 223, 225), (225, 222, 221), (225, 231, 222), (228, 221, 220), (228, 225, 221), (235, 238, 242), (235, 242, 243), (238, 232, 241), (238, 241, 242), (239, 240, 238), (239, 238, 235), (240, 237, 232), (240, 232, 238), (234, 236, 240), (234, 240, 239), (236, 233, 237), (236, 237, 240), (251, 250, 247), (251, 254, 250), (253, 247, 248), (253, 251, 247), (247, 255, 249), (247, 250, 255), (248, 249, 252), (248, 247, 249), (249, 246, 245), (249, 255, 246), (252, 245, 244), (252, 249, 245), (259, 262, 266), (259, 266, 267), (262, 256, 265), (262, 265, 266), (263, 264, 262), (263, 262, 259), (264, 261, 256), (264, 256, 262), (258, 260, 264), (258, 264, 263), (260, 257, 261), (260, 261, 264), (275, 274, 271), (275, 278, 274), (277, 271, 272), (277, 275, 271), (271, 279, 273), (271, 274, 279), (272, 273, 276), (272, 271, 273), (273, 270, 269), (273, 279, 270), (276, 269, 268), (276, 273, 269), (283, 286, 290), (283, 290, 291), (286, 280, 289), (286, 289, 290), (287, 288, 286), (287, 286, 283), (288, 285, 280), (288, 280, 286), (282, 284, 288), (282, 288, 287), (284, 281, 285), (284, 285, 288), (299, 298, 295), (299, 302, 298), (301, 295, 296), (301, 299, 295), (295, 303, 297), (295, 298, 303), (296, 297, 300), (296, 295, 297), (297, 294, 293), (297, 303, 294), (300, 293, 292), (300, 297, 293), (307, 310, 314), (307, 314, 315), (310, 304, 313), (310, 313, 314), (311, 312, 310), (311, 310, 307), (312, 309, 304), (312, 304, 310), (306, 308, 312), (306, 312, 311), (308, 305, 309), (308, 309, 312), (323, 322, 319), (323, 326, 322), (325, 319, 320), (325, 323, 319), (319, 327, 321), (319, 322, 327), (320, 321, 324), (320, 319, 321), (321, 318, 317), (321, 327, 318), (324, 317, 316), (324, 321, 317), (335, 331, 334), (335, 334, 338), (337, 332, 331), (337, 331, 335), (331, 333, 339), (331, 339, 334), (332, 336, 333), (332, 333, 331), (333, 329, 330), (333, 330, 339), (336, 328, 329), (336, 329, 333), (343, 350, 346), (343, 351, 350), (346, 349, 340), (346, 350, 349), (347, 346, 348), (347, 343, 346), (348, 340, 345), (348, 346, 340), (342, 348, 344), (342, 347, 348), (344, 345, 341), (344, 348, 345), (359, 358, 355), (359, 362, 358), (361, 355, 356), (361, 359, 355), (355, 363, 357), (355, 358, 363), (356, 357, 360), (356, 355, 357), (357, 354, 353), (357, 363, 354), (360, 353, 352), (360, 357, 353), (367, 370, 374), (367, 374, 375), (370, 364, 373), (370, 373, 374), (371, 372, 370), (371, 370, 367), (372, 369, 364), (372, 364, 370), (366, 368, 372), (366, 372, 371), (368, 365, 369), (368, 369, 372), (383, 379, 382), (383, 382, 386), (385, 380, 379), (385, 379, 383), (379, 381, 387), (379, 387, 382), (380, 384, 381), (380, 381, 379), (381, 377, 378), (381, 378, 387), (384, 376, 377), (384, 377, 381), (391, 398, 394), (391, 399, 398), (394, 397, 388), (394, 398, 397), (395, 394, 396), (395, 391, 394), (396, 388, 393), (396, 394, 388), (390, 396, 392), (390, 395, 396), (392, 393, 389), (392, 396, 393), (407, 406, 403), (407, 410, 406), (409, 403, 404), (409, 407, 403), (403, 411, 405), (403, 406, 411), (404, 405, 408), (404, 403, 405), (405, 402, 401), (405, 411, 402), (408, 401, 400), (408, 405, 401), (415, 418, 422), (415, 422, 423), (418, 412, 421), (418, 421, 422), (419, 420, 418), (419, 418, 415), (420, 417, 412), (420, 412, 418), (414, 416, 420), (414, 420, 419), (416, 413, 417), (416, 417, 420), (431, 427, 430), (431, 430, 434), (433, 428, 427), (433, 427, 431), (427, 429, 435), (427, 435, 430), (428, 432, 429), (428, 429, 427), (429, 425, 426), (429, 426, 435), (432, 424, 425), (432, 425, 429)])
_uv = me_cylinder.uv_layers.new(name='UVTex')
_uv.uv.foreach_set('vector', [0.8243, 0.4776, 0.8837, 0.4776, 0.834, 0.3813, 0.8837, 0.4776, 0.8837, 0.3626, 0.834, 0.3813, 0.8837, 0.4776, 0.9431, 0.4776, 0.9335, 0.3813, 0.8837, 0.4776, 0.9335, 0.3813, 0.8837, 0.3626, 0.834, 0.574, 0.8837, 0.5927, 0.8837, 0.4776, 0.834, 0.574, 0.8837, 0.4776, 0.8243, 0.4776, 0.8837, 0.5927, 0.9335, 0.574, 0.8837, 0.4776, 0.9335, 0.574, 0.9431, 0.4776, 0.8837, 0.4776, 0.8243, 0.4776, 0.8837, 0.4776, 0.834, 0.3813, 0.8837, 0.4776, 0.8837, 0.3626, 0.834, 0.3813, 0.8837, 0.4776, 0.9431, 0.4776, 0.9335, 0.3813, 0.8837, 0.4776, 0.9335, 0.3813, 0.8837, 0.3626, 0.834, 0.574, 0.8837, 0.5927, 0.8837, 0.4776, 0.834, 0.574, 0.8837, 0.4776, 0.8243, 0.4776, 0.8837, 0.5927, 0.9335, 0.574, 0.8837, 0.4776, 0.9335, 0.574, 0.9431, 0.4776, 0.8837, 0.4776, 0.8243, 0.4776, 0.8837, 0.4776, 0.834, 0.3813, 0.8837, 0.4776, 0.8837, 0.3626, 0.834, 0.3813, 0.8837, 0.4776, 0.9431, 0.4776, 0.9335, 0.3813, 0.8837, 0.4776, 0.9335, 0.3813, 0.8837, 0.3626, 0.834, 0.574, 0.8837, 0.5927, 0.8837, 0.4776, 0.834, 0.574, 0.8837, 0.4776, 0.8243, 0.4776, 0.8837, 0.5927, 0.9335, 0.574, 0.8837, 0.4776, 0.9335, 0.574, 0.9431, 0.4776, 0.8837, 0.4776, 0.8243, 0.4776, 0.8837, 0.4776, 0.834, 0.3813, 0.8837, 0.4776, 0.8837, 0.3626, 0.834, 0.3813, 0.8837, 0.4776, 0.9431, 0.4776, 0.9335, 0.3813, 0.8837, 0.4776, 0.9335, 0.3813, 0.8837, 0.3626, 0.834, 0.574, 0.8837, 0.5927, 0.8837, 0.4776, 0.834, 0.574, 0.8837, 0.4776, 0.8243, 0.4776, 0.8837, 0.5927, 0.9335, 0.574, 0.8837, 0.4776, 0.9335, 0.574, 0.9431, 0.4776, 0.8837, 0.4776, 0.8243, 0.4776, 0.8837, 0.4776, 0.834, 0.3813, 0.8837, 0.4776, 0.8837, 0.3626, 0.834, 0.3813, 0.8837, 0.4776, 0.9431, 0.4776, 0.9335, 0.3813, 0.8837, 0.4776, 0.9335, 0.3813, 0.8837, 0.3626, 0.834, 0.574, 0.8837, 0.5927, 0.8837, 0.4776, 0.834, 0.574, 0.8837, 0.4776, 0.8243, 0.4776, 0.8837, 0.5927, 0.9335, 0.574, 0.8837, 0.4776, 0.9335, 0.574, 0.9431, 0.4776, 0.8837, 0.4776, 0.8243, 0.4776, 0.8837, 0.4776, 0.834, 0.3813, 0.8837, 0.4776, 0.8837, 0.3626, 0.834, 0.3813, 0.8837, 0.4776, 0.9431, 0.4776, 0.9335, 0.3813, 0.8837, 0.4776, 0.9335, 0.3813, 0.8837, 0.3626, 0.834, 0.574, 0.8837, 0.5927, 0.8837, 0.4776, 0.834, 0.574, 0.8837, 0.4776, 0.8243, 0.4776, 0.8837, 0.5927, 0.9335, 0.574, 0.8837, 0.4776, 0.9335, 0.574, 0.9431, 0.4776, 0.8837, 0.4776, 0.863, 0.09754, 0.863, 0.8471, 0.8362, 0.8452, 0.863, 0.09754, 0.8362, 0.8452, 0.8362, 0.09563, 0.8619, 0.8452, 0.8619, 0.09563, 0.8362, 0.09563, 0.8619, 0.8452, 0.8362, 0.09563, 0.8362, 0.8452, 0.8876, 0.8452, 0.8876, 0.09563, 0.8619, 0.09563, 0.8876, 0.8452, 0.8619, 0.09563, 0.8619, 0.8452, 0.9133, 0.8452, 0.9133, 0.09563, 0.8876, 0.8452, 0.9133, 0.09563, 0.8876, 0.09563, 0.8876, 0.8452, 0.9144, 0.8471, 0.9144, 0.09754, 0.9401, 0.09754, 0.9144, 0.8471, 0.9401, 0.09754, 0.9401, 0.8471, 0.8887, 0.8471, 0.8887, 0.09754, 0.9144, 0.09754, 0.8887, 0.8471, 0.9144, 0.09754, 0.9144, 0.8471, 0.863, 0.8471, 0.863, 0.09754, 0.8887, 0.09754, 0.863, 0.8471, 0.8887, 0.09754, 0.8887, 0.8471, 0.0114, 0.6244, 0.1952, 0.6244, 0.1952, 1.0, 0.0114, 0.6244, 0.1952, 1.0, 0.0114, 1.0, 0.1952, 0.6244, 0.3791, 0.6244, 0.3791, 1.0, 0.1952, 0.6244, 0.3791, 1.0, 0.1952, 1.0, 0.0114, 0.3122, 0.1952, 0.3122, 0.1952, 0.6244, 0.0114, 0.3122, 0.1952, 0.6244, 0.0114, 0.6244, 0.1952, 0.3122, 0.3791, 0.3122, 0.3791, 0.6244, 0.1952, 0.3122, 0.3791, 0.6244, 0.1952, 0.6244, 0.0114, 1.401e-06, 0.1952, 9.537e-07, 0.1952, 0.3122, 0.0114, 1.401e-06, 0.1952, 0.3122, 0.0114, 0.3122, 0.1952, 9.537e-07, 0.3791, 0.0, 0.3791, 0.3122, 0.1952, 9.537e-07, 0.3791, 0.3122, 0.1952, 0.3122, 0.1952, 9.537e-07, 0.3791, 0.3122, 0.1952, 0.3122, 0.1952, 9.537e-07, 0.3791, 0.0, 0.3791, 0.3122, 0.0114, 1.401e-06, 0.1952, 0.3122, 0.0114, 0.3122, 0.0114, 1.401e-06, 0.1952, 9.537e-07, 0.1952, 0.3122, 0.1952, 0.3122, 0.3791, 0.6244, 0.1952, 0.6244, 0.1952, 0.3122, 0.3791, 0.3122, 0.3791, 0.6244, 0.0114, 0.3122, 0.1952, 0.6244, 0.0114, 0.6244, 0.0114, 0.3122, 0.1952, 0.3122, 0.1952, 0.6244, 0.1952, 0.6244, 0.3791, 1.0, 0.1952, 1.0, 0.1952, 0.6244, 0.3791, 0.6244, 0.3791, 1.0, 0.0114, 0.6244, 0.1952, 1.0, 0.0114, 1.0, 0.0114, 0.6244, 0.1952, 0.6244, 0.1952, 1.0, 0.0114, 0.6244, 0.1952, 0.6244, 0.1952, 1.0, 0.0114, 0.6244, 0.1952, 1.0, 0.0114, 1.0, 0.1952, 0.6244, 0.3791, 0.6244, 0.3791, 1.0, 0.1952, 0.6244, 0.3791, 1.0, 0.1952, 1.0, 0.0114, 0.3122, 0.1952, 0.3122, 0.1952, 0.6244, 0.0114, 0.3122, 0.1952, 0.6244, 0.0114, 0.6244, 0.1952, 0.3122, 0.3791, 0.3122, 0.3791, 0.6244, 0.1952, 0.3122, 0.3791, 0.6244, 0.1952, 0.6244, 0.0114, 1.401e-06, 0.1952, 9.537e-07, 0.1952, 0.3122, 0.0114, 1.401e-06, 0.1952, 0.3122, 0.0114, 0.3122, 0.1952, 9.537e-07, 0.3791, 0.0, 0.3791, 0.3122, 0.1952, 9.537e-07, 0.3791, 0.3122, 0.1952, 0.3122, 0.1952, 9.537e-07, 0.3791, 0.3122, 0.1952, 0.3122, 0.1952, 9.537e-07, 0.3791, 0.0, 0.3791, 0.3122, 0.0114, 1.401e-06, 0.1952, 0.3122, 0.0114, 0.3122, 0.0114, 1.401e-06, 0.1952, 9.537e-07, 0.1952, 0.3122, 0.1952, 0.3122, 0.3791, 0.6244, 0.1952, 0.6244, 0.1952, 0.3122, 0.3791, 0.3122, 0.3791, 0.6244, 0.0114, 0.3122, 0.1952, 0.6244, 0.0114, 0.6244, 0.0114, 0.3122, 0.1952, 0.3122, 0.1952, 0.6244, 0.1952, 0.6244, 0.3791, 1.0, 0.1952, 1.0, 0.1952, 0.6244, 0.3791, 0.6244, 0.3791, 1.0, 0.0114, 0.6244, 0.1952, 1.0, 0.0114, 1.0, 0.0114, 0.6244, 0.1952, 0.6244, 0.1952, 1.0, 0.0114, 0.6244, 0.1952, 0.6244, 0.1952, 1.0, 0.0114, 0.6244, 0.1952, 1.0, 0.0114, 1.0, 0.1952, 0.6244, 0.3791, 0.6244, 0.3791, 1.0, 0.1952, 0.6244, 0.3791, 1.0, 0.1952, 1.0, 0.0114, 0.3122, 0.1952, 0.3122, 0.1952, 0.6244, 0.0114, 0.3122, 0.1952, 0.6244, 0.0114, 0.6244, 0.1952, 0.3122, 0.3791, 0.3122, 0.3791, 0.6244, 0.1952, 0.3122, 0.3791, 0.6244, 0.1952, 0.6244, 0.0114, 1.401e-06, 0.1952, 9.537e-07, 0.1952, 0.3122, 0.0114, 1.401e-06, 0.1952, 0.3122, 0.0114, 0.3122, 0.1952, 9.537e-07, 0.3791, 0.0, 0.3791, 0.3122, 0.1952, 9.537e-07, 0.3791, 0.3122, 0.1952, 0.3122, 0.1952, 9.537e-07, 0.3791, 0.3122, 0.1952, 0.3122, 0.1952, 9.537e-07, 0.3791, 0.0, 0.3791, 0.3122, 0.0114, 1.401e-06, 0.1952, 0.3122, 0.0114, 0.3122, 0.0114, 1.401e-06, 0.1952, 9.537e-07, 0.1952, 0.3122, 0.1952, 0.3122, 0.3791, 0.6244, 0.1952, 0.6244, 0.1952, 0.3122, 0.3791, 0.3122, 0.3791, 0.6244, 0.0114, 0.3122, 0.1952, 0.6244, 0.0114, 0.6244, 0.0114, 0.3122, 0.1952, 0.3122, 0.1952, 0.6244, 0.1952, 0.6244, 0.3791, 1.0, 0.1952, 1.0, 0.1952, 0.6244, 0.3791, 0.6244, 0.3791, 1.0, 0.0114, 0.6244, 0.1952, 1.0, 0.0114, 1.0, 0.0114, 0.6244, 0.1952, 0.6244, 0.1952, 1.0, 0.0114, 0.6244, 0.1952, 0.6244, 0.1952, 1.0, 0.0114, 0.6244, 0.1952, 1.0, 0.0114, 1.0, 0.1952, 0.6244, 0.3791, 0.6244, 0.3791, 1.0, 0.1952, 0.6244, 0.3791, 1.0, 0.1952, 1.0, 0.0114, 0.3122, 0.1952, 0.3122, 0.1952, 0.6244, 0.0114, 0.3122, 0.1952, 0.6244, 0.0114, 0.6244, 0.1952, 0.3122, 0.3791, 0.3122, 0.3791, 0.6244, 0.1952, 0.3122, 0.3791, 0.6244, 0.1952, 0.6244, 0.0114, 1.401e-06, 0.1952, 9.537e-07, 0.1952, 0.3122, 0.0114, 1.401e-06, 0.1952, 0.3122, 0.0114, 0.3122, 0.1952, 9.537e-07, 0.3791, 0.0, 0.3791, 0.3122, 0.1952, 9.537e-07, 0.3791, 0.3122, 0.1952, 0.3122, 0.1952, 9.537e-07, 0.3791, 0.3122, 0.1952, 0.3122, 0.1952, 9.537e-07, 0.3791, 0.0, 0.3791, 0.3122, 0.0114, 1.401e-06, 0.1952, 0.3122, 0.0114, 0.3122, 0.0114, 1.401e-06, 0.1952, 9.537e-07, 0.1952, 0.3122, 0.1952, 0.3122, 0.3791, 0.6244, 0.1952, 0.6244, 0.1952, 0.3122, 0.3791, 0.3122, 0.3791, 0.6244, 0.0114, 0.3122, 0.1952, 0.6244, 0.0114, 0.6244, 0.0114, 0.3122, 0.1952, 0.3122, 0.1952, 0.6244, 0.1952, 0.6244, 0.3791, 1.0, 0.1952, 1.0, 0.1952, 0.6244, 0.3791, 0.6244, 0.3791, 1.0, 0.0114, 0.6244, 0.1952, 1.0, 0.0114, 1.0, 0.0114, 0.6244, 0.1952, 0.6244, 0.1952, 1.0, 0.0114, 0.6244, 0.1952, 0.6244, 0.1952, 1.0, 0.0114, 0.6244, 0.1952, 1.0, 0.0114, 1.0, 0.1952, 0.6244, 0.3791, 0.6244, 0.3791, 1.0, 0.1952, 0.6244, 0.3791, 1.0, 0.1952, 1.0, 0.0114, 0.3122, 0.1952, 0.3122, 0.1952, 0.6244, 0.0114, 0.3122, 0.1952, 0.6244, 0.0114, 0.6244, 0.1952, 0.3122, 0.3791, 0.3122, 0.3791, 0.6244, 0.1952, 0.3122, 0.3791, 0.6244, 0.1952, 0.6244, 0.0114, 1.401e-06, 0.1952, 9.537e-07, 0.1952, 0.3122, 0.0114, 1.401e-06, 0.1952, 0.3122, 0.0114, 0.3122, 0.1952, 9.537e-07, 0.3791, 0.0, 0.3791, 0.3122, 0.1952, 9.537e-07, 0.3791, 0.3122, 0.1952, 0.3122, 0.1952, 9.537e-07, 0.3791, 0.3122, 0.1952, 0.3122, 0.1952, 9.537e-07, 0.3791, 0.0, 0.3791, 0.3122, 0.0114, 1.401e-06, 0.1952, 0.3122, 0.0114, 0.3122, 0.0114, 1.401e-06, 0.1952, 9.537e-07, 0.1952, 0.3122, 0.1952, 0.3122, 0.3791, 0.6244, 0.1952, 0.6244, 0.1952, 0.3122, 0.3791, 0.3122, 0.3791, 0.6244, 0.0114, 0.3122, 0.1952, 0.6244, 0.0114, 0.6244, 0.0114, 0.3122, 0.1952, 0.3122, 0.1952, 0.6244, 0.1952, 0.6244, 0.3791, 1.0, 0.1952, 1.0, 0.1952, 0.6244, 0.3791, 0.6244, 0.3791, 1.0, 0.0114, 0.6244, 0.1952, 1.0, 0.0114, 1.0, 0.0114, 0.6244, 0.1952, 0.6244, 0.1952, 1.0, 0.0114, 0.6244, 0.1952, 0.6244, 0.1952, 1.0, 0.0114, 0.6244, 0.1952, 1.0, 0.0114, 1.0, 0.1952, 0.6244, 0.3791, 0.6244, 0.3791, 1.0, 0.1952, 0.6244, 0.3791, 1.0, 0.1952, 1.0, 0.0114, 0.3122, 0.1952, 0.3122, 0.1952, 0.6244, 0.0114, 0.3122, 0.1952, 0.6244, 0.0114, 0.6244, 0.1952, 0.3122, 0.3791, 0.3122, 0.3791, 0.6244, 0.1952, 0.3122, 0.3791, 0.6244, 0.1952, 0.6244, 0.0114, 1.401e-06, 0.1952, 9.537e-07, 0.1952, 0.3122, 0.0114, 1.401e-06, 0.1952, 0.3122, 0.0114, 0.3122, 0.1952, 9.537e-07, 0.3791, 0.0, 0.3791, 0.3122, 0.1952, 9.537e-07, 0.3791, 0.3122, 0.1952, 0.3122, 0.1952, 9.537e-07, 0.3791, 0.3122, 0.1952, 0.3122, 0.1952, 9.537e-07, 0.3791, 0.0, 0.3791, 0.3122, 0.0114, 1.401e-06, 0.1952, 0.3122, 0.0114, 0.3122, 0.0114, 1.401e-06, 0.1952, 9.537e-07, 0.1952, 0.3122, 0.1952, 0.3122, 0.3791, 0.6244, 0.1952, 0.6244, 0.1952, 0.3122, 0.3791, 0.3122, 0.3791, 0.6244, 0.0114, 0.3122, 0.1952, 0.6244, 0.0114, 0.6244, 0.0114, 0.3122, 0.1952, 0.3122, 0.1952, 0.6244, 0.1952, 0.6244, 0.3791, 1.0, 0.1952, 1.0, 0.1952, 0.6244, 0.3791, 0.6244, 0.3791, 1.0, 0.0114, 0.6244, 0.1952, 1.0, 0.0114, 1.0, 0.0114, 0.6244, 0.1952, 0.6244, 0.1952, 1.0, 0.0114, 0.6244, 0.1952, 0.6244, 0.1952, 1.0, 0.0114, 0.6244, 0.1952, 1.0, 0.0114, 1.0, 0.1952, 0.6244, 0.3791, 0.6244, 0.3791, 1.0, 0.1952, 0.6244, 0.3791, 1.0, 0.1952, 1.0, 0.0114, 0.3122, 0.1952, 0.3122, 0.1952, 0.6244, 0.0114, 0.3122, 0.1952, 0.6244, 0.0114, 0.6244, 0.1952, 0.3122, 0.3791, 0.3122, 0.3791, 0.6244, 0.1952, 0.3122, 0.3791, 0.6244, 0.1952, 0.6244, 0.0114, 1.401e-06, 0.1952, 9.537e-07, 0.1952, 0.3122, 0.0114, 1.401e-06, 0.1952, 0.3122, 0.0114, 0.3122, 0.1952, 9.537e-07, 0.3791, 0.0, 0.3791, 0.3122, 0.1952, 9.537e-07, 0.3791, 0.3122, 0.1952, 0.3122, 0.1952, 9.537e-07, 0.3791, 0.3122, 0.1952, 0.3122, 0.1952, 9.537e-07, 0.3791, 0.0, 0.3791, 0.3122, 0.0114, 1.401e-06, 0.1952, 0.3122, 0.0114, 0.3122, 0.0114, 1.401e-06, 0.1952, 9.537e-07, 0.1952, 0.3122, 0.1952, 0.3122, 0.3791, 0.6244, 0.1952, 0.6244, 0.1952, 0.3122, 0.3791, 0.3122, 0.3791, 0.6244, 0.0114, 0.3122, 0.1952, 0.6244, 0.0114, 0.6244, 0.0114, 0.3122, 0.1952, 0.3122, 0.1952, 0.6244, 0.1952, 0.6244, 0.3791, 1.0, 0.1952, 1.0, 0.1952, 0.6244, 0.3791, 0.6244, 0.3791, 1.0, 0.0114, 0.6244, 0.1952, 1.0, 0.0114, 1.0, 0.0114, 0.6244, 0.1952, 0.6244, 0.1952, 1.0, 0.0114, 0.6244, 0.1952, 0.6244, 0.1952, 1.0, 0.0114, 0.6244, 0.1952, 1.0, 0.0114, 1.0, 0.1952, 0.6244, 0.3791, 0.6244, 0.3791, 1.0, 0.1952, 0.6244, 0.3791, 1.0, 0.1952, 1.0, 0.0114, 0.3122, 0.1952, 0.3122, 0.1952, 0.6244, 0.0114, 0.3122, 0.1952, 0.6244, 0.0114, 0.6244, 0.1952, 0.3122, 0.3791, 0.3122, 0.3791, 0.6244, 0.1952, 0.3122, 0.3791, 0.6244, 0.1952, 0.6244, 0.0114, 1.401e-06, 0.1952, 9.537e-07, 0.1952, 0.3122, 0.0114, 1.401e-06, 0.1952, 0.3122, 0.0114, 0.3122, 0.1952, 9.537e-07, 0.3791, 0.0, 0.3791, 0.3122, 0.1952, 9.537e-07, 0.3791, 0.3122, 0.1952, 0.3122, 0.1952, 9.537e-07, 0.3791, 0.3122, 0.1952, 0.3122, 0.1952, 9.537e-07, 0.3791, 0.0, 0.3791, 0.3122, 0.0114, 1.401e-06, 0.1952, 0.3122, 0.0114, 0.3122, 0.0114, 1.401e-06, 0.1952, 9.537e-07, 0.1952, 0.3122, 0.1952, 0.3122, 0.3791, 0.6244, 0.1952, 0.6244, 0.1952, 0.3122, 0.3791, 0.3122, 0.3791, 0.6244, 0.0114, 0.3122, 0.1952, 0.6244, 0.0114, 0.6244, 0.0114, 0.3122, 0.1952, 0.3122, 0.1952, 0.6244, 0.1952, 0.6244, 0.3791, 1.0, 0.1952, 1.0, 0.1952, 0.6244, 0.3791, 0.6244, 0.3791, 1.0, 0.0114, 0.6244, 0.1952, 1.0, 0.0114, 1.0, 0.0114, 0.6244, 0.1952, 0.6244, 0.1952, 1.0, 0.0114, 0.6244, 0.1952, 0.6244, 0.1952, 1.0, 0.0114, 0.6244, 0.1952, 1.0, 0.0114, 1.0, 0.1952, 0.6244, 0.3791, 0.6244, 0.3791, 1.0, 0.1952, 0.6244, 0.3791, 1.0, 0.1952, 1.0, 0.0114, 0.3122, 0.1952, 0.3122, 0.1952, 0.6244, 0.0114, 0.3122, 0.1952, 0.6244, 0.0114, 0.6244, 0.1952, 0.3122, 0.3791, 0.3122, 0.3791, 0.6244, 0.1952, 0.3122, 0.3791, 0.6244, 0.1952, 0.6244, 0.0114, 1.401e-06, 0.1952, 9.537e-07, 0.1952, 0.3122, 0.0114, 1.401e-06, 0.1952, 0.3122, 0.0114, 0.3122, 0.1952, 9.537e-07, 0.3791, 0.0, 0.3791, 0.3122, 0.1952, 9.537e-07, 0.3791, 0.3122, 0.1952, 0.3122, 0.1952, 9.537e-07, 0.3791, 0.3122, 0.1952, 0.3122, 0.1952, 9.537e-07, 0.3791, 0.0, 0.3791, 0.3122, 0.0114, 1.401e-06, 0.1952, 0.3122, 0.0114, 0.3122, 0.0114, 1.401e-06, 0.1952, 9.537e-07, 0.1952, 0.3122, 0.1952, 0.3122, 0.3791, 0.6244, 0.1952, 0.6244, 0.1952, 0.3122, 0.3791, 0.3122, 0.3791, 0.6244, 0.0114, 0.3122, 0.1952, 0.6244, 0.0114, 0.6244, 0.0114, 0.3122, 0.1952, 0.3122, 0.1952, 0.6244, 0.1952, 0.6244, 0.3791, 1.0, 0.1952, 1.0, 0.1952, 0.6244, 0.3791, 0.6244, 0.3791, 1.0, 0.0114, 0.6244, 0.1952, 1.0, 0.0114, 1.0, 0.0114, 0.6244, 0.1952, 0.6244, 0.1952, 1.0, 0.0114, 0.6244, 0.1952, 0.6244, 0.1952, 1.0, 0.0114, 0.6244, 0.1952, 1.0, 0.0114, 1.0, 0.1952, 0.6244, 0.3791, 0.6244, 0.3791, 1.0, 0.1952, 0.6244, 0.3791, 1.0, 0.1952, 1.0, 0.0114, 0.3122, 0.1952, 0.3122, 0.1952, 0.6244, 0.0114, 0.3122, 0.1952, 0.6244, 0.0114, 0.6244, 0.1952, 0.3122, 0.3791, 0.3122, 0.3791, 0.6244, 0.1952, 0.3122, 0.3791, 0.6244, 0.1952, 0.6244, 0.0114, 1.401e-06, 0.1952, 9.537e-07, 0.1952, 0.3122, 0.0114, 1.401e-06, 0.1952, 0.3122, 0.0114, 0.3122, 0.1952, 9.537e-07, 0.3791, 0.0, 0.3791, 0.3122, 0.1952, 9.537e-07, 0.3791, 0.3122, 0.1952, 0.3122, 0.1952, 9.537e-07, 0.3791, 0.3122, 0.1952, 0.3122, 0.1952, 9.537e-07, 0.3791, 0.0, 0.3791, 0.3122, 0.0114, 1.401e-06, 0.1952, 0.3122, 0.0114, 0.3122, 0.0114, 1.401e-06, 0.1952, 9.537e-07, 0.1952, 0.3122, 0.1952, 0.3122, 0.3791, 0.6244, 0.1952, 0.6244, 0.1952, 0.3122, 0.3791, 0.3122, 0.3791, 0.6244, 0.0114, 0.3122, 0.1952, 0.6244, 0.0114, 0.6244, 0.0114, 0.3122, 0.1952, 0.3122, 0.1952, 0.6244, 0.1952, 0.6244, 0.3791, 1.0, 0.1952, 1.0, 0.1952, 0.6244, 0.3791, 0.6244, 0.3791, 1.0, 0.0114, 0.6244, 0.1952, 1.0, 0.0114, 1.0, 0.0114, 0.6244, 0.1952, 0.6244, 0.1952, 1.0, 0.0114, 0.6244, 0.1952, 0.6244, 0.1952, 1.0, 0.0114, 0.6244, 0.1952, 1.0, 0.0114, 1.0, 0.1952, 0.6244, 0.3791, 0.6244, 0.3791, 1.0, 0.1952, 0.6244, 0.3791, 1.0, 0.1952, 1.0, 0.0114, 0.3122, 0.1952, 0.3122, 0.1952, 0.6244, 0.0114, 0.3122, 0.1952, 0.6244, 0.0114, 0.6244, 0.1952, 0.3122, 0.3791, 0.3122, 0.3791, 0.6244, 0.1952, 0.3122, 0.3791, 0.6244, 0.1952, 0.6244, 0.0114, 1.401e-06, 0.1952, 9.537e-07, 0.1952, 0.3122, 0.0114, 1.401e-06, 0.1952, 0.3122, 0.0114, 0.3122, 0.1952, 9.537e-07, 0.3791, 0.0, 0.3791, 0.3122, 0.1952, 9.537e-07, 0.3791, 0.3122, 0.1952, 0.3122, 0.1952, 9.537e-07, 0.3791, 0.3122, 0.1952, 0.3122, 0.1952, 9.537e-07, 0.3791, 0.0, 0.3791, 0.3122, 0.0114, 1.401e-06, 0.1952, 0.3122, 0.0114, 0.3122, 0.0114, 1.401e-06, 0.1952, 9.537e-07, 0.1952, 0.3122, 0.1952, 0.3122, 0.3791, 0.6244, 0.1952, 0.6244, 0.1952, 0.3122, 0.3791, 0.3122, 0.3791, 0.6244, 0.0114, 0.3122, 0.1952, 0.6244, 0.0114, 0.6244, 0.0114, 0.3122, 0.1952, 0.3122, 0.1952, 0.6244, 0.1952, 0.6244, 0.3791, 1.0, 0.1952, 1.0, 0.1952, 0.6244, 0.3791, 0.6244, 0.3791, 1.0, 0.0114, 0.6244, 0.1952, 1.0, 0.0114, 1.0, 0.0114, 0.6244, 0.1952, 0.6244, 0.1952, 1.0, 0.0114, 0.6244, 0.1952, 0.6244, 0.1952, 1.0, 0.0114, 0.6244, 0.1952, 1.0, 0.0114, 1.0, 0.1952, 0.6244, 0.3791, 0.6244, 0.3791, 1.0, 0.1952, 0.6244, 0.3791, 1.0, 0.1952, 1.0, 0.0114, 0.3122, 0.1952, 0.3122, 0.1952, 0.6244, 0.0114, 0.3122, 0.1952, 0.6244, 0.0114, 0.6244, 0.1952, 0.3122, 0.3791, 0.3122, 0.3791, 0.6244, 0.1952, 0.3122, 0.3791, 0.6244, 0.1952, 0.6244, 0.0114, 1.401e-06, 0.1952, 9.537e-07, 0.1952, 0.3122, 0.0114, 1.401e-06, 0.1952, 0.3122, 0.0114, 0.3122, 0.1952, 9.537e-07, 0.3791, 0.0, 0.3791, 0.3122, 0.1952, 9.537e-07, 0.3791, 0.3122, 0.1952, 0.3122, 0.1952, 9.537e-07, 0.3791, 0.3122, 0.1952, 0.3122, 0.1952, 9.537e-07, 0.3791, 0.0, 0.3791, 0.3122, 0.0114, 1.401e-06, 0.1952, 0.3122, 0.0114, 0.3122, 0.0114, 1.401e-06, 0.1952, 9.537e-07, 0.1952, 0.3122, 0.1952, 0.3122, 0.3791, 0.6244, 0.1952, 0.6244, 0.1952, 0.3122, 0.3791, 0.3122, 0.3791, 0.6244, 0.0114, 0.3122, 0.1952, 0.6244, 0.0114, 0.6244, 0.0114, 0.3122, 0.1952, 0.3122, 0.1952, 0.6244, 0.1952, 0.6244, 0.3791, 1.0, 0.1952, 1.0, 0.1952, 0.6244, 0.3791, 0.6244, 0.3791, 1.0, 0.0114, 0.6244, 0.1952, 1.0, 0.0114, 1.0, 0.0114, 0.6244, 0.1952, 0.6244, 0.1952, 1.0, 0.1952, 9.537e-07, 0.1952, 0.3122, 0.3791, 0.3122, 0.1952, 9.537e-07, 0.3791, 0.3122, 0.3791, 0.0, 0.0114, 1.401e-06, 0.0114, 0.3122, 0.1952, 0.3122, 0.0114, 1.401e-06, 0.1952, 0.3122, 0.1952, 9.537e-07, 0.1952, 0.3122, 0.1952, 0.6244, 0.3791, 0.6244, 0.1952, 0.3122, 0.3791, 0.6244, 0.3791, 0.3122, 0.0114, 0.3122, 0.0114, 0.6244, 0.1952, 0.6244, 0.0114, 0.3122, 0.1952, 0.6244, 0.1952, 0.3122, 0.1952, 0.6244, 0.1952, 1.0, 0.3791, 1.0, 0.1952, 0.6244, 0.3791, 1.0, 0.3791, 0.6244, 0.0114, 0.6244, 0.0114, 1.0, 0.1952, 1.0, 0.0114, 0.6244, 0.1952, 1.0, 0.1952, 0.6244, 0.0114, 0.6244, 0.1952, 1.0, 0.1952, 0.6244, 0.0114, 0.6244, 0.0114, 1.0, 0.1952, 1.0, 0.1952, 0.6244, 0.3791, 1.0, 0.3791, 0.6244, 0.1952, 0.6244, 0.1952, 1.0, 0.3791, 1.0, 0.0114, 0.3122, 0.1952, 0.6244, 0.1952, 0.3122, 0.0114, 0.3122, 0.0114, 0.6244, 0.1952, 0.6244, 0.1952, 0.3122, 0.3791, 0.6244, 0.3791, 0.3122, 0.1952, 0.3122, 0.1952, 0.6244, 0.3791, 0.6244, 0.0114, 1.401e-06, 0.1952, 0.3122, 0.1952, 9.537e-07, 0.0114, 1.401e-06, 0.0114, 0.3122, 0.1952, 0.3122, 0.1952, 9.537e-07, 0.3791, 0.3122, 0.3791, 0.0, 0.1952, 9.537e-07, 0.1952, 0.3122, 0.3791, 0.3122, 0.1952, 9.537e-07, 0.3791, 0.3122, 0.1952, 0.3122, 0.1952, 9.537e-07, 0.3791, 0.0, 0.3791, 0.3122, 0.0114, 1.401e-06, 0.1952, 0.3122, 0.0114, 0.3122, 0.0114, 1.401e-06, 0.1952, 9.537e-07, 0.1952, 0.3122, 0.1952, 0.3122, 0.3791, 0.6244, 0.1952, 0.6244, 0.1952, 0.3122, 0.3791, 0.3122, 0.3791, 0.6244, 0.0114, 0.3122, 0.1952, 0.6244, 0.0114, 0.6244, 0.0114, 0.3122, 0.1952, 0.3122, 0.1952, 0.6244, 0.1952, 0.6244, 0.3791, 1.0, 0.1952, 1.0, 0.1952, 0.6244, 0.3791, 0.6244, 0.3791, 1.0, 0.0114, 0.6244, 0.1952, 1.0, 0.0114, 1.0, 0.0114, 0.6244, 0.1952, 0.6244, 0.1952, 1.0, 0.0114, 0.6244, 0.1952, 0.6244, 0.1952, 1.0, 0.0114, 0.6244, 0.1952, 1.0, 0.0114, 1.0, 0.1952, 0.6244, 0.3791, 0.6244, 0.3791, 1.0, 0.1952, 0.6244, 0.3791, 1.0, 0.1952, 1.0, 0.0114, 0.3122, 0.1952, 0.3122, 0.1952, 0.6244, 0.0114, 0.3122, 0.1952, 0.6244, 0.0114, 0.6244, 0.1952, 0.3122, 0.3791, 0.3122, 0.3791, 0.6244, 0.1952, 0.3122, 0.3791, 0.6244, 0.1952, 0.6244, 0.0114, 1.401e-06, 0.1952, 9.537e-07, 0.1952, 0.3122, 0.0114, 1.401e-06, 0.1952, 0.3122, 0.0114, 0.3122, 0.1952, 9.537e-07, 0.3791, 0.0, 0.3791, 0.3122, 0.1952, 9.537e-07, 0.3791, 0.3122, 0.1952, 0.3122, 0.1952, 9.537e-07, 0.1952, 0.3122, 0.3791, 0.3122, 0.1952, 9.537e-07, 0.3791, 0.3122, 0.3791, 0.0, 0.0114, 1.401e-06, 0.0114, 0.3122, 0.1952, 0.3122, 0.0114, 1.401e-06, 0.1952, 0.3122, 0.1952, 9.537e-07, 0.1952, 0.3122, 0.1952, 0.6244, 0.3791, 0.6244, 0.1952, 0.3122, 0.3791, 0.6244, 0.3791, 0.3122, 0.0114, 0.3122, 0.0114, 0.6244, 0.1952, 0.6244, 0.0114, 0.3122, 0.1952, 0.6244, 0.1952, 0.3122, 0.1952, 0.6244, 0.1952, 1.0, 0.3791, 1.0, 0.1952, 0.6244, 0.3791, 1.0, 0.3791, 0.6244, 0.0114, 0.6244, 0.0114, 1.0, 0.1952, 1.0, 0.0114, 0.6244, 0.1952, 1.0, 0.1952, 0.6244, 0.0114, 0.6244, 0.1952, 1.0, 0.1952, 0.6244, 0.0114, 0.6244, 0.0114, 1.0, 0.1952, 1.0, 0.1952, 0.6244, 0.3791, 1.0, 0.3791, 0.6244, 0.1952, 0.6244, 0.1952, 1.0, 0.3791, 1.0, 0.0114, 0.3122, 0.1952, 0.6244, 0.1952, 0.3122, 0.0114, 0.3122, 0.0114, 0.6244, 0.1952, 0.6244, 0.1952, 0.3122, 0.3791, 0.6244, 0.3791, 0.3122, 0.1952, 0.3122, 0.1952, 0.6244, 0.3791, 0.6244, 0.0114, 1.401e-06, 0.1952, 0.3122, 0.1952, 9.537e-07, 0.0114, 1.401e-06, 0.0114, 0.3122, 0.1952, 0.3122, 0.1952, 9.537e-07, 0.3791, 0.3122, 0.3791, 0.0, 0.1952, 9.537e-07, 0.1952, 0.3122, 0.3791, 0.3122, 0.1952, 9.537e-07, 0.3791, 0.3122, 0.1952, 0.3122, 0.1952, 9.537e-07, 0.3791, 0.0, 0.3791, 0.3122, 0.0114, 1.401e-06, 0.1952, 0.3122, 0.0114, 0.3122, 0.0114, 1.401e-06, 0.1952, 9.537e-07, 0.1952, 0.3122, 0.1952, 0.3122, 0.3791, 0.6244, 0.1952, 0.6244, 0.1952, 0.3122, 0.3791, 0.3122, 0.3791, 0.6244, 0.0114, 0.3122, 0.1952, 0.6244, 0.0114, 0.6244, 0.0114, 0.3122, 0.1952, 0.3122, 0.1952, 0.6244, 0.1952, 0.6244, 0.3791, 1.0, 0.1952, 1.0, 0.1952, 0.6244, 0.3791, 0.6244, 0.3791, 1.0, 0.0114, 0.6244, 0.1952, 1.0, 0.0114, 1.0, 0.0114, 0.6244, 0.1952, 0.6244, 0.1952, 1.0, 0.0114, 0.6244, 0.1952, 0.6244, 0.1952, 1.0, 0.0114, 0.6244, 0.1952, 1.0, 0.0114, 1.0, 0.1952, 0.6244, 0.3791, 0.6244, 0.3791, 1.0, 0.1952, 0.6244, 0.3791, 1.0, 0.1952, 1.0, 0.0114, 0.3122, 0.1952, 0.3122, 0.1952, 0.6244, 0.0114, 0.3122, 0.1952, 0.6244, 0.0114, 0.6244, 0.1952, 0.3122, 0.3791, 0.3122, 0.3791, 0.6244, 0.1952, 0.3122, 0.3791, 0.6244, 0.1952, 0.6244, 0.0114, 1.401e-06, 0.1952, 9.537e-07, 0.1952, 0.3122, 0.0114, 1.401e-06, 0.1952, 0.3122, 0.0114, 0.3122, 0.1952, 9.537e-07, 0.3791, 0.0, 0.3791, 0.3122, 0.1952, 9.537e-07, 0.3791, 0.3122, 0.1952, 0.3122, 0.1952, 9.537e-07, 0.1952, 0.3122, 0.3791, 0.3122, 0.1952, 9.537e-07, 0.3791, 0.3122, 0.3791, 0.0, 0.0114, 1.401e-06, 0.0114, 0.3122, 0.1952, 0.3122, 0.0114, 1.401e-06, 0.1952, 0.3122, 0.1952, 9.537e-07, 0.1952, 0.3122, 0.1952, 0.6244, 0.3791, 0.6244, 0.1952, 0.3122, 0.3791, 0.6244, 0.3791, 0.3122, 0.0114, 0.3122, 0.0114, 0.6244, 0.1952, 0.6244, 0.0114, 0.3122, 0.1952, 0.6244, 0.1952, 0.3122, 0.1952, 0.6244, 0.1952, 1.0, 0.3791, 1.0, 0.1952, 0.6244, 0.3791, 1.0, 0.3791, 0.6244, 0.0114, 0.6244, 0.0114, 1.0, 0.1952, 1.0, 0.0114, 0.6244, 0.1952, 1.0, 0.1952, 0.6244])
me_cylinder.materials.append(mat_material)
me_cylinder.use_remesh_preserve_volume = False
me_cylinder.use_remesh_preserve_attributes = False
me_cylinder.use_mirror_vertex_groups = False
me_cylinder.update()

# ---- objects
ob_cube = bpy.data.objects.new('Cube', me_cube)
ob_cylinder = bpy.data.objects.new('Cylinder', me_cylinder)
ob_lamp = bpy.data.objects.new('Lamp', light_spot)
ob_camera = bpy.data.objects.new('Camera', cam_camera)

# ---- transforms, parenting, visibility, modifiers, constraints
ob_cube.location = (0.1687, 2.146e-06, -1.53e-06)
ob_cube.lock_rotations_4d = False
ob_cube.empty_display_type = 'ARROWS'
ob_cube.color = (0.0, 0.0, 0.0, 1.0)
ob_cube.lineart.crease_threshold = 0.0
ob_cylinder.location = (1.968e-06, 2.105e-06, -1.533e-06)
ob_cylinder.lock_rotations_4d = False
ob_cylinder.empty_display_type = 'ARROWS'
ob_cylinder.color = (0.0, 0.0, 0.0, 1.0)
ob_cylinder.lineart.crease_threshold = 0.0
ob_lamp.location = (15.69, 29.94, 5.904)
ob_lamp.rotation_euler = (0.6503, 0.05522, 1.866)
ob_lamp.lock_rotations_4d = False
ob_lamp.empty_display_type = 'ARROWS'
ob_lamp.color = (0.0, 0.0, 0.0, 0.0)
ob_lamp.lineart.crease_threshold = 0.0
ob_camera.location = (-20.0, 20.08, -6.017)
ob_camera.rotation_euler = (-0.7475, -1.879, 0.2247)
ob_camera.lock_rotations_4d = False
ob_camera.empty_display_type = 'ARROWS'
ob_camera.color = (0.0, 0.0, 0.0, 0.0)
ob_camera.display_type = 'WIRE'
ob_camera.lineart.crease_threshold = 0.0

# ---- collection membership
col_collection_1.objects.link(ob_cube)
col_collection_1.objects.link(ob_cylinder)
col_collection_1.objects.link(ob_lamp)
col_collection_1.objects.link(ob_camera)

# ---- scene / render settings (as saved in the file)
scene.camera = ob_cylinder
scene.frame_start = 1; scene.frame_end = 1; scene.frame_set(1)
scene.render.engine = 'BLENDER_EEVEE_NEXT'
scene.render.image_settings.file_format = 'JPEG'
scene.render.image_settings.color_mode = 'RGB'
scene.render.image_settings.compression = 90
scene.render.resolution_x = 800
scene.render.resolution_y = 600
scene.render.pixel_aspect_x = 100.0
scene.render.pixel_aspect_y = 100.0
scene.render.fps = 25
scene.render.dither_intensity = 0.0
scene.render.use_compositing = False
scene.render.use_sequencer = False
scene.render.bake_margin = 2
scene.render.bake_bias = 0.0
scene.render.use_stamp_time = False
scene.render.use_stamp_date = False
scene.render.use_stamp_frame = False
scene.render.use_stamp_camera = False
scene.render.use_stamp_scene = False
scene.render.use_stamp_filename = False
scene.render.use_stamp_render_time = False
scene.render.stamp_font_size = 0
scene.cycles.use_denoising = False
scene.cycles.samples = 10
scene.cycles.sampling_pattern = 'TABULATED_SOBOL'
scene.cycles.light_sampling_threshold = 0.0
scene.cycles.use_adaptive_sampling = False
scene.cycles.use_light_tree = False
scene.cycles.blur_glossy = 0.0
scene.cycles.volume_bounces = 1
scene.cycles.pixel_filter_type = 'GAUSSIAN'
scene.cycles.sample_clamp_indirect = 0.0
scene.view_settings.view_transform = 'Raw'
bpy.context.view_layer.update()

# ---- added for rendering (the .blend has no active camera): camera
cam_auto = bpy.data.cameras.new('AutoCamera')
cam_auto.lens = 50.0
cam_auto.sensor_width = 36.0
cam_auto.clip_end = 1000.0
ob_auto_camera = bpy.data.objects.new('AutoCamera', cam_auto)
scene.collection.objects.link(ob_auto_camera)
ob_auto_camera.location = (7.29052, -6.03761, 5.53326)
ob_auto_camera.rotation_euler = (1.09748, -7.21219e-08, 0.694738)
scene.camera = ob_auto_camera
bpy.context.view_layer.update()
